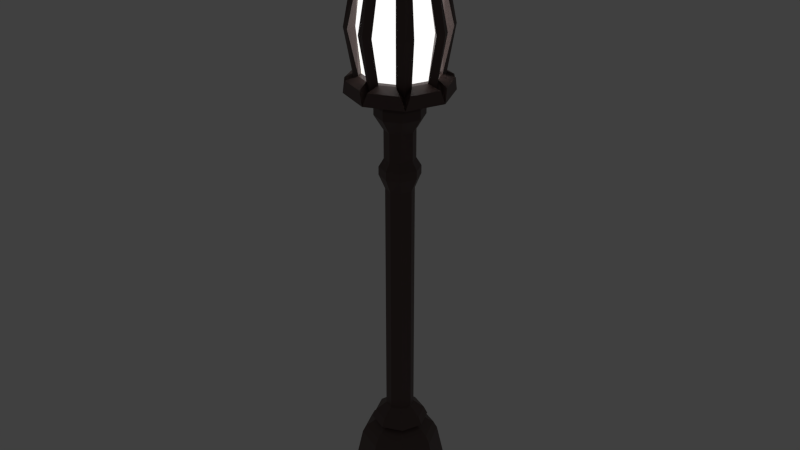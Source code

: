 # Source: lamp-post.blend  (saved by Blender 2.82.7; exported with 4.5.12 LTS)
import bpy
from mathutils import Matrix  # noqa: F401  (used for matrix-valued properties, if any)

bpy.ops.wm.read_factory_settings(use_empty=True)
scene = bpy.context.scene
scene.name = 'Scene'

# ---- collections
col_collection = bpy.data.collections.new('Collection'); scene.collection.children.link(col_collection)

# ---- materials (node trees are filled in below, after node groups)
mat_lamp_base = bpy.data.materials.new('lamp-base')
mat_lamp_base.alpha_threshold = 0.0
mat_lamp_base.use_transparent_shadow = False
mat_lamp_base.diffuse_color = (0.08353, 0.04949, 0.04415, 1.0)
mat_lamp_base.roughness = 0.5
mat_lamp_base.specular_intensity = 0.07447
mat_lamp_base.line_color = (0.0, 0.0, 0.0, 1.0)
mat_lamp_glass = bpy.data.materials.new('lamp-glass')
mat_lamp_glass.alpha_threshold = 0.0
mat_lamp_glass.use_transparent_shadow = False
mat_lamp_glass.diffuse_color = (0.8, 0.797, 0.6134, 1.0)
mat_lamp_glass.roughness = 0.5
mat_lamp_glass.specular_intensity = 0.5745
mat_lamp_glass.line_color = (0.0, 0.0, 0.0, 1.0)

# ---- material node trees
mat_lamp_base.use_nodes = True; mat_lamp_base.node_tree.nodes.clear()
_N = mat_lamp_base.node_tree.nodes; _L = mat_lamp_base.node_tree.links
n0 = _N.new('ShaderNodeOutputMaterial'); n0.name = 'Material Output'; n0.location = (300, 300)
n1 = _N.new('ShaderNodeBsdfPrincipled'); n1.name = 'Principled BSDF'; n1.location = (10, 300)
n1.distribution = 'GGX'
n1.subsurface_method = 'BURLEY'
n1.inputs[0].default_value = (0.08353, 0.04949, 0.04415, 1.0)
n1.inputs[3].default_value = 1.45
n1.inputs[27].default_value = (0.0, 0.0, 0.0, 1.0)
n1.inputs[28].default_value = 1.0
_L.new(n1.outputs[0], n0.inputs[0])
n0.is_active_output = True
mat_lamp_glass.use_nodes = True; mat_lamp_glass.node_tree.nodes.clear()
_N = mat_lamp_glass.node_tree.nodes; _L = mat_lamp_glass.node_tree.links
n0 = _N.new('ShaderNodeOutputMaterial'); n0.name = 'Material Output'; n0.location = (471, 287)
n1 = _N.new('ShaderNodeAddShader'); n1.name = 'Add Shader'; n1.location = (206, 339)
n2 = _N.new('ShaderNodeBsdfPrincipled'); n2.name = 'Principled BSDF'; n2.location = (-409, 526)
n2.distribution = 'GGX'
n2.subsurface_method = 'BURLEY'
n2.inputs[0].default_value = (0.8, 0.797, 0.6134, 1.0)
n2.inputs[3].default_value = 1.45
n2.inputs[27].default_value = (0.0, 0.0, 0.0, 1.0)
n2.inputs[28].default_value = 1.0
n3 = _N.new('ShaderNodeEmission'); n3.name = 'Emission'; n3.location = (-39, 181)
_L.new(n2.outputs[0], n1.inputs[0])
_L.new(n3.outputs[0], n1.inputs[1])
_L.new(n1.outputs[0], n0.inputs[0])
n0.is_active_output = True

# ---- world
world_world = bpy.data.worlds.new('World'); scene.world = world_world
world_world.color = (0.05088, 0.05088, 0.05088)
world_world.use_sun_shadow = False
world_world.sun_shadow_jitter_overblur = 0.0
world_world.cycles.sampling_method = 'NONE'
world_world.cycles.sample_map_resolution = 256

# ---- lights
light_light = bpy.data.lights.new('light', 'POINT')
light_light.transmission_factor = 0.0
light_light.use_custom_distance = True
light_light.cutoff_distance = 12.0
light_light.energy = 100.0
light_light.shadow_buffer_clip_start = 1.001
light_light.shadow_soft_size = 18.0
light_light.shadow_maximum_resolution = 0.006
light_light.use_absolute_resolution = True
light_light.cycles.use_multiple_importance_sampling = False

# ---- meshes
me_lamp_post = bpy.data.meshes.new('lamp-post')
me_lamp_post.from_pydata([(-5.137e-10, 0.2788, 2.926), (-5.137e-10, 0.2788, 3.66), (0.1971, 0.1971, 2.926), (0.1971, 0.1971, 3.66), (0.2788, -1.269e-08, 2.926), (0.2788, -1.269e-08, 3.66), (0.1971, -0.1971, 2.926), (0.1971, -0.1971, 3.66), (-2.571e-08, -0.2788, 2.926), (-2.571e-08, -0.2788, 3.66), (-0.1971, -0.1971, 2.926), (-0.1971, -0.1971, 3.66), (-0.2788, 4.794e-09, 2.926), (-0.2788, 4.794e-09, 3.66), (-0.1971, 0.1971, 2.926), (-0.1971, 0.1971, 3.66), (0.04815, 0.2589, 3.0), (0.04815, 0.2589, 3.586), (0.149, 0.2171, 3.586), (0.149, 0.2171, 3.0), (0.2171, 0.149, 3.0), (0.2171, 0.149, 3.586), (0.2589, 0.04815, 3.586), (0.2589, 0.04815, 3.0), (0.2589, -0.04815, 3.0), (0.2589, -0.04815, 3.586), (0.2171, -0.149, 3.586), (0.2171, -0.149, 3.0), (0.149, -0.2171, 3.0), (0.149, -0.2171, 3.586), (0.04815, -0.2589, 3.586), (0.04815, -0.2589, 3.0), (-0.04815, -0.2589, 3.0), (-0.04815, -0.2589, 3.586), (-0.149, -0.2171, 3.586), (-0.149, -0.2171, 3.0), (-0.2171, -0.149, 3.0), (-0.2171, -0.149, 3.586), (-0.2589, -0.04815, 3.586), (-0.2589, -0.04815, 3.0), (-0.2589, 0.04815, 3.0), (-0.2589, 0.04815, 3.586), (-0.2171, 0.149, 3.586), (-0.2171, 0.149, 3.0), (-0.149, 0.2171, 3.0), (-0.149, 0.2171, 3.586), (-0.04815, 0.2589, 3.586), (-0.04815, 0.2589, 3.0), (-0.0009272, 0.2373, 3.586), (-0.0009272, 0.2373, 3.0), (0.1685, 0.1672, 3.586), (0.1685, 0.1672, 3.0), (0.1672, 0.1685, 3.586), (0.1672, 0.1685, 3.0), (0.2373, -0.0009272, 3.586), (0.2373, -0.0009272, 3.0), (0.2373, 0.0009272, 3.586), (0.2373, 0.0009272, 3.0), (0.1672, -0.1685, 3.586), (0.1672, -0.1685, 3.0), (0.1685, -0.1672, 3.586), (0.1685, -0.1672, 3.0), (-0.0009272, -0.2373, 3.586), (-0.0009272, -0.2373, 3.0), (0.0009272, -0.2373, 3.586), (0.0009272, -0.2373, 3.0), (-0.1685, -0.1672, 3.586), (-0.1685, -0.1672, 3.0), (-0.1672, -0.1685, 3.586), (-0.1672, -0.1685, 3.0), (-0.2373, 0.0009272, 3.586), (-0.2373, 0.0009272, 3.0), (-0.2373, -0.0009272, 3.586), (-0.2373, -0.0009272, 3.0), (-0.1672, 0.1685, 3.586), (-0.1672, 0.1685, 3.0), (-0.1685, 0.1672, 3.586), (-0.1685, 0.1672, 3.0), (0.0009272, 0.2373, 3.586), (0.0009272, 0.2373, 3.0), (0.08908, 0.08908, 3.772), (-2.926e-09, 0.126, 3.772), (0.126, -5.348e-09, 3.772), (0.08908, -0.08908, 3.772), (-1.394e-08, -0.126, 3.772), (-0.08908, -0.08908, 3.772), (-0.126, 1.661e-09, 3.772), (-0.08908, 0.08908, 3.772), (-7.946e-09, 0.1387, 2.86), (0.09806, 0.09806, 2.86), (0.1387, -4.122e-09, 2.86), (0.09806, -0.09806, 2.86), (-2.007e-08, -0.1387, 2.86), (-0.09806, -0.09806, 2.86), (-0.1387, 3.593e-09, 2.86), (-0.09806, 0.09806, 2.86), (7.004e-10, 0.1679, 2.789), (0.1187, 0.1187, 2.789), (0.1679, -7.212e-09, 2.789), (0.1187, -0.1187, 2.789), (-1.398e-08, -0.1679, 2.789), (-0.1187, -0.1187, 2.789), (-0.1679, 2.13e-09, 2.789), (-0.1187, 0.1187, 2.789), (2.693e-09, 0.1679, 2.726), (0.1187, 0.1187, 2.726), (0.1679, -7.212e-09, 2.726), (0.1187, -0.1187, 2.726), (-1.199e-08, -0.1679, 2.726), (-0.1187, -0.1187, 2.726), (-0.1679, 2.13e-09, 2.726), (-0.1187, 0.1187, 2.726), (3.587e-09, 0.1052, 2.623), (0.07438, 0.07438, 2.623), (0.1052, -1.973e-09, 2.623), (0.07438, -0.07438, 2.623), (-5.609e-09, -0.1052, 2.623), (-0.07438, -0.07438, 2.623), (-0.1052, 3.88e-09, 2.623), (-0.07438, 0.07438, 2.623), (2.527e-07, 0.1052, 2.427), (0.07438, 0.07438, 2.427), (0.1052, -1.973e-09, 2.427), (0.07438, -0.07438, 2.427), (2.435e-07, -0.1052, 2.427), (-0.07438, -0.07438, 2.427), (-0.1052, 3.88e-09, 2.427), (-0.07438, 0.07438, 2.427), (2.546e-07, 0.1392, 2.37), (0.09841, 0.09841, 2.37), (0.1392, -3.814e-09, 2.37), (0.09841, -0.09841, 2.37), (2.424e-07, -0.1392, 2.37), (-0.09841, -0.09841, 2.37), (-0.1392, 3.929e-09, 2.37), (-0.09841, 0.09841, 2.37), (2.546e-07, 0.1392, 2.314), (0.09841, 0.09841, 2.314), (0.1392, -3.814e-09, 2.314), (0.09841, -0.09841, 2.314), (2.424e-07, -0.1392, 2.314), (-0.09841, -0.09841, 2.314), (-0.1392, 3.929e-09, 2.314), (-0.09841, 0.09841, 2.314), (2.673e-07, 0.09718, 2.214), (0.06872, 0.06872, 2.214), (0.09718, -1.258e-09, 2.214), (0.06872, -0.06872, 2.214), (2.588e-07, -0.09718, 2.214), (-0.06872, -0.06872, 2.214), (-0.09718, 4.149e-09, 2.214), (-0.06872, 0.06872, 2.214), (4.768e-07, 0.09718, 0.5232), (0.06872, 0.06872, 0.5232), (0.09718, -1.258e-09, 0.5232), (0.06872, -0.06872, 0.5232), (4.683e-07, -0.09718, 0.5232), (-0.06872, -0.06872, 0.5232), (-0.09718, 4.149e-09, 0.5232), (-0.06872, 0.06872, 0.5232), (0.08908, 0.08908, 3.804), (-2.788e-10, 0.126, 3.804), (0.126, -5.348e-09, 3.804), (0.08908, -0.08908, 3.804), (-1.129e-08, -0.126, 3.804), (-0.08908, -0.08908, 3.804), (-0.126, 1.661e-09, 3.804), (-0.08908, 0.08908, 3.804), (0.1132, 0.1132, 3.835), (-1.116e-09, 0.16, 3.835), (0.16, -7.116e-09, 3.835), (0.1132, -0.1132, 3.835), (-1.511e-08, -0.16, 3.835), (-0.1132, -0.1132, 3.835), (-0.16, 1.788e-09, 3.835), (-0.1132, 0.1132, 3.835), (0.1164, 0.1164, 3.91), (-7.739e-10, 0.1646, 3.91), (0.1646, -7.374e-09, 3.91), (0.1164, -0.1164, 3.91), (-1.516e-08, -0.1646, 3.91), (-0.1164, -0.1164, 3.91), (-0.1646, 1.784e-09, 3.91), (-0.1164, 0.1164, 3.91), (0.07816, 0.07816, 3.977), (2.666e-09, 0.1105, 3.977), (0.1105, -4.337e-09, 3.977), (0.07816, -0.07816, 3.977), (-6.997e-09, -0.1105, 3.977), (-0.07816, -0.07816, 3.977), (-0.1105, 1.813e-09, 3.977), (-0.07816, 0.07816, 3.977), (0.01885, 0.01885, 4.144), (-1.072e-08, 0.02666, 4.144), (0.02666, -1.437e-09, 4.144), (0.01885, -0.01885, 4.144), (-1.305e-08, -0.02666, 4.144), (-0.01885, -0.01885, 4.144), (-0.02666, 4.582e-11, 4.144), (-0.01885, 0.01885, 4.144), (-0.1912, 0.1909, 3.299), (-0.0002103, -0.2702, 3.302), (0.267, 0.1904, 3.305), (0.2702, 0.0002103, 3.305), (-0.1904, -0.267, 3.299), (0.1904, -0.267, 3.304), (-2.967e-08, -0.3459, 3.302), (-0.2702, -0.0002103, 3.299), (-0.267, 0.1904, 3.299), (1.387e-09, 0.3459, 3.302), (0.1909, -0.1912, 3.304), (-0.267, -0.1904, 3.299), (0.1909, 0.1912, 3.304), (-0.3459, 4.817e-09, 3.298), (-0.1909, 0.1912, 3.3), (-0.1904, 0.267, 3.299), (0.3459, -1.64e-08, 3.306), (-0.1909, -0.1912, 3.3), (0.2446, 0.2446, 3.305), (0.3234, 0.0542, 3.306), (0.2702, -0.0002103, 3.305), (0.0542, 0.3234, 3.302), (0.0542, -0.3234, 3.302), (-0.2702, 0.0002103, 3.299), (0.2446, -0.2446, 3.305), (0.3234, -0.0542, 3.306), (0.0002103, -0.2702, 3.302), (-0.3234, -0.0542, 3.298), (0.1912, 0.1909, 3.304), (-0.0542, -0.3234, 3.301), (-0.0002103, 0.2702, 3.302), (-0.2446, -0.2446, 3.299), (-0.1912, -0.1909, 3.299), (-0.3234, 0.0542, 3.298), (0.1912, -0.1909, 3.304), (0.1904, 0.267, 3.304), (-0.0542, 0.3234, 3.301), (-0.2446, 0.2446, 3.299), (0.0002103, 0.2702, 3.302), (0.267, -0.1904, 3.305), (4.793e-07, 0.173, 0.4605), (0.1223, 0.1223, 0.4605), (0.173, -6.29e-09, 0.4605), (0.1223, -0.1223, 0.4605), (4.642e-07, -0.173, 0.4605), (-0.1223, -0.1223, 0.4605), (-0.173, 3.336e-09, 0.4605), (-0.1223, 0.1223, 0.4605), (4.983e-07, 0.1981, 0.4068), (0.1401, 0.1401, 0.4068), (0.1981, -7.744e-09, 0.4068), (0.1401, -0.1401, 0.4068), (4.81e-07, -0.1981, 0.4068), (-0.1401, -0.1401, 0.4068), (-0.1981, 3.28e-09, 0.4068), (-0.1401, 0.1401, 0.4068), (4.919e-07, 0.1647, 0.38), (0.1164, 0.1164, 0.38), (0.1647, -6.122e-09, 0.38), (0.1164, -0.1164, 0.38), (4.775e-07, -0.1647, 0.38), (-0.1164, -0.1164, 0.38), (-0.1647, 3.04e-09, 0.38), (-0.1164, 0.1164, 0.38), (4.919e-07, 0.2429, 0.3263), (0.1717, 0.1717, 0.3263), (0.2429, -9.47e-09, 0.3263), (0.1717, -0.1717, 0.3263), (4.707e-07, -0.2429, 0.3263), (-0.1717, -0.1717, 0.3263), (-0.2429, 4.042e-09, 0.3263), (-0.1717, 0.1717, 0.3263), (5.013e-07, 0.2709, 0.2726), (0.1916, 0.1916, 0.2726), (0.2709, -1.056e-08, 0.2726), (0.1916, -0.1916, 0.2726), (4.777e-07, -0.2709, 0.2726), (-0.1916, -0.1916, 0.2726), (-0.2709, 4.509e-09, 0.2726), (-0.1916, 0.1916, 0.2726), (5.782e-07, 0.3287, 0.004098), (0.2324, 0.2324, 0.004098), (0.3287, -1.282e-08, 0.004098), (0.2324, -0.2324, 0.004098), (5.495e-07, -0.3287, 0.004098), (-0.2324, -0.2324, 0.004098), (-0.3287, 5.47e-09, 0.004098), (-0.2324, 0.2324, 0.004098), (6.009e-07, 0.3287, -0.2597), (0.2324, 0.2324, -0.2597), (0.3287, -1.282e-08, -0.2597), (0.2324, -0.2324, -0.2597), (5.722e-07, -0.3287, -0.2597), (-0.2324, -0.2324, -0.2597), (-0.3287, 5.47e-09, -0.2597), (-0.2324, 0.2324, -0.2597), (4.334e-09, 0.3566, 2.878), (0.2522, 0.2522, 2.878), (0.3566, -1.588e-08, 2.878), (0.2522, -0.2522, 2.878), (-2.684e-08, -0.3566, 2.878), (-0.2522, -0.2522, 2.878), (-0.3566, 3.964e-09, 2.878), (-0.2522, 0.2522, 2.878), (0.03214, 0.3433, 2.969), (0.22, 0.2655, 2.969), (0.2655, 0.22, 2.969), (0.3433, 0.03214, 2.969), (0.3433, -0.03214, 2.969), (0.2655, -0.22, 2.969), (0.22, -0.2655, 2.969), (0.03214, -0.3433, 2.969), (-0.03214, -0.3433, 2.969), (-0.22, -0.2655, 2.969), (-0.2655, -0.22, 2.969), (-0.3433, -0.03214, 2.969), (-0.3433, 0.03214, 2.969), (-0.2655, 0.22, 2.969), (-0.22, 0.2655, 2.969), (-0.03214, 0.3433, 2.969), (0.2473, 0.2473, 3.698), (4.015e-09, 0.3497, 3.698), (0.3497, -1.554e-08, 3.698), (0.2473, -0.2473, 3.698), (-2.655e-08, -0.3497, 3.698), (-0.2473, -0.2473, 3.698), (-0.3497, 3.911e-09, 3.698), (-0.2473, 0.2473, 3.698), (0.2157, 0.2603, 3.609), (0.03151, 0.3366, 3.609), (0.3366, 0.03151, 3.609), (0.2603, 0.2157, 3.609), (0.2603, -0.2157, 3.609), (0.3366, -0.03151, 3.609), (0.03151, -0.3366, 3.609), (0.2157, -0.2603, 3.609), (-0.2157, -0.2603, 3.609), (-0.03151, -0.3366, 3.609), (-0.3366, -0.03151, 3.609), (-0.2603, -0.2157, 3.609), (-0.2603, 0.2157, 3.609), (-0.3366, 0.03151, 3.609), (-0.03151, 0.3366, 3.609), (-0.2157, 0.2603, 3.609)], [], [(77, 214, 230, 79), (73, 223, 200, 75), (69, 232, 207, 71), (65, 201, 217, 67), (61, 210, 226, 63), (57, 220, 234, 59), (7, 5, 82, 83), (53, 228, 203, 55), (49, 238, 212, 51), (6, 8, 92, 91), (36, 211, 232, 69), (1, 17, 221, 209), (46, 45, 343, 342), (2, 19, 235, 218), (0, 16, 304, 296), (30, 222, 226, 62), (3, 21, 202, 218), (9, 30, 334, 324), (4, 23, 219, 216), (10, 36, 314, 301), (29, 30, 62, 60), (5, 25, 225, 216), (29, 7, 323, 335), (6, 27, 239, 224), (31, 8, 300, 311), (23, 20, 53, 55), (7, 29, 205, 224), (18, 17, 329, 328), (8, 31, 222, 206), (16, 19, 305, 304), (43, 40, 73, 75), (9, 33, 229, 206), (38, 37, 339, 338), (10, 35, 204, 231), (2, 0, 296, 297), (28, 205, 210, 61), (11, 37, 211, 231), (5, 22, 330, 322), (12, 39, 227, 213), (36, 39, 315, 314), (22, 219, 203, 54), (13, 41, 233, 213), (7, 9, 324, 323), (14, 43, 208, 237), (10, 8, 300, 301), (42, 208, 200, 74), (15, 45, 215, 237), (15, 42, 340, 327), (0, 47, 236, 209), (6, 28, 310, 299), (16, 221, 238, 49), (31, 28, 61, 63), (37, 38, 70, 68), (17, 18, 50, 48), (38, 227, 207, 70), (18, 235, 212, 50), (44, 215, 214, 77), (24, 225, 220, 57), (39, 36, 69, 71), (19, 16, 49, 51), (45, 46, 78, 76), (25, 26, 58, 56), (46, 236, 230, 78), (26, 239, 234, 58), (32, 229, 201, 65), (47, 44, 77, 79), (27, 24, 57, 59), (33, 34, 66, 64), (34, 204, 217, 66), (40, 233, 223, 73), (20, 202, 228, 53), (35, 32, 65, 67), (41, 42, 74, 72), (21, 22, 54, 52), (80, 81, 161, 160), (13, 11, 85, 86), (9, 7, 83, 84), (15, 13, 86, 87), (5, 3, 80, 82), (11, 9, 84, 85), (1, 15, 87, 81), (3, 1, 81, 80), (95, 88, 96, 103), (12, 14, 95, 94), (2, 4, 90, 89), (8, 10, 93, 92), (14, 0, 88, 95), (0, 2, 89, 88), (4, 6, 91, 90), (10, 12, 94, 93), (98, 99, 107, 106), (93, 94, 102, 101), (91, 92, 100, 99), (89, 90, 98, 97), (94, 95, 103, 102), (92, 93, 101, 100), (90, 91, 99, 98), (88, 89, 97, 96), (110, 111, 119, 118), (96, 97, 105, 104), (103, 96, 104, 111), (101, 102, 110, 109), (99, 100, 108, 107), (97, 98, 106, 105), (102, 103, 111, 110), (100, 101, 109, 108), (115, 116, 124, 123), (108, 109, 117, 116), (106, 107, 115, 114), (104, 105, 113, 112), (111, 104, 112, 119), (109, 110, 118, 117), (107, 108, 116, 115), (105, 106, 114, 113), (127, 120, 128, 135), (113, 114, 122, 121), (118, 119, 127, 126), (116, 117, 125, 124), (114, 115, 123, 122), (112, 113, 121, 120), (119, 112, 120, 127), (117, 118, 126, 125), (132, 133, 141, 140), (125, 126, 134, 133), (123, 124, 132, 131), (121, 122, 130, 129), (126, 127, 135, 134), (124, 125, 133, 132), (122, 123, 131, 130), (120, 121, 129, 128), (142, 143, 151, 150), (130, 131, 139, 138), (128, 129, 137, 136), (135, 128, 136, 143), (133, 134, 142, 141), (131, 132, 140, 139), (129, 130, 138, 137), (134, 135, 143, 142), (148, 149, 157, 156), (140, 141, 149, 148), (138, 139, 147, 146), (136, 137, 145, 144), (143, 136, 144, 151), (141, 142, 150, 149), (139, 140, 148, 147), (137, 138, 146, 145), (158, 159, 247, 246), (146, 147, 155, 154), (144, 145, 153, 152), (151, 144, 152, 159), (149, 150, 158, 157), (147, 148, 156, 155), (145, 146, 154, 153), (150, 151, 159, 158), (166, 165, 173, 174), (81, 87, 167, 161), (86, 85, 165, 166), (84, 83, 163, 164), (82, 80, 160, 162), (87, 86, 166, 167), (85, 84, 164, 165), (83, 82, 162, 163), (168, 169, 177, 176), (164, 163, 171, 172), (162, 160, 168, 170), (167, 166, 174, 175), (165, 164, 172, 173), (163, 162, 170, 171), (160, 161, 169, 168), (161, 167, 175, 169), (183, 182, 190, 191), (169, 175, 183, 177), (174, 173, 181, 182), (172, 171, 179, 180), (170, 168, 176, 178), (175, 174, 182, 183), (173, 172, 180, 181), (171, 170, 178, 179), (186, 184, 192, 194), (181, 180, 188, 189), (179, 178, 186, 187), (176, 177, 185, 184), (177, 183, 191, 185), (182, 181, 189, 190), (180, 179, 187, 188), (178, 176, 184, 186), (198, 196, 194), (191, 190, 198, 199), (189, 188, 196, 197), (187, 186, 194, 195), (184, 185, 193, 192), (185, 191, 199, 193), (190, 189, 197, 198), (188, 187, 195, 196), (214, 215, 45, 76), (230, 236, 47, 79), (217, 204, 35, 67), (203, 228, 52, 54), (218, 235, 18, 3), (200, 223, 72, 74), (206, 229, 32, 8), (237, 208, 42, 15), (212, 235, 19, 51), (230, 214, 76, 78), (216, 219, 22, 5), (231, 211, 36, 10), (209, 236, 46, 1), (207, 227, 39, 71), (234, 220, 56, 58), (209, 221, 16, 0), (224, 239, 26, 7), (210, 205, 29, 60), (213, 233, 40, 12), (226, 210, 60, 62), (232, 211, 37, 68), (218, 202, 20, 2), (206, 222, 30, 9), (203, 219, 23, 55), (237, 215, 44, 14), (201, 229, 33, 64), (228, 202, 21, 52), (226, 222, 31, 63), (216, 225, 24, 4), (231, 204, 34, 11), (200, 208, 43, 75), (220, 225, 25, 56), (217, 201, 64, 66), (223, 233, 41, 72), (212, 238, 48, 50), (234, 239, 27, 59), (207, 232, 68, 70), (224, 205, 28, 6), (213, 227, 38, 13), (238, 221, 17, 48), (246, 247, 255, 254), (156, 157, 245, 244), (154, 155, 243, 242), (152, 153, 241, 240), (159, 152, 240, 247), (157, 158, 246, 245), (155, 156, 244, 243), (153, 154, 242, 241), (253, 254, 262, 261), (244, 245, 253, 252), (242, 243, 251, 250), (240, 241, 249, 248), (247, 240, 248, 255), (245, 246, 254, 253), (243, 244, 252, 251), (241, 242, 250, 249), (256, 257, 265, 264), (251, 252, 260, 259), (249, 250, 258, 257), (254, 255, 263, 262), (252, 253, 261, 260), (250, 251, 259, 258), (248, 249, 257, 256), (255, 248, 256, 263), (270, 271, 279, 278), (263, 256, 264, 271), (261, 262, 270, 269), (259, 260, 268, 267), (257, 258, 266, 265), (262, 263, 271, 270), (260, 261, 269, 268), (258, 259, 267, 266), (273, 274, 282, 281), (268, 269, 277, 276), (266, 267, 275, 274), (264, 265, 273, 272), (271, 264, 272, 279), (269, 270, 278, 277), (267, 268, 276, 275), (265, 266, 274, 273), (287, 280, 288, 295), (278, 279, 287, 286), (276, 277, 285, 284), (274, 275, 283, 282), (272, 273, 281, 280), (279, 272, 280, 287), (277, 278, 286, 285), (275, 276, 284, 283), (291, 293, 295), (285, 286, 294, 293), (283, 284, 292, 291), (281, 282, 290, 289), (286, 287, 295, 294), (284, 285, 293, 292), (282, 283, 291, 290), (280, 281, 289, 288), (296, 304, 305, 297), (297, 306, 307, 298), (298, 308, 309, 299), (299, 310, 311, 300), (300, 312, 313, 301), (301, 314, 315, 302), (302, 316, 317, 303), (303, 318, 319, 296), (44, 47, 319, 318), (12, 10, 301, 302), (24, 27, 309, 308), (39, 12, 302, 315), (4, 2, 297, 298), (19, 2, 297, 305), (14, 44, 318, 303), (4, 24, 308, 298), (32, 35, 313, 312), (14, 12, 302, 303), (47, 0, 296, 319), (27, 6, 299, 309), (6, 4, 298, 299), (8, 32, 312, 300), (40, 43, 317, 316), (20, 23, 307, 306), (0, 14, 303, 296), (35, 10, 301, 313), (12, 40, 316, 302), (8, 6, 299, 300), (2, 20, 306, 297), (28, 31, 311, 310), (43, 14, 303, 317), (23, 4, 298, 307), (320, 328, 329, 321), (322, 330, 331, 320), (323, 332, 333, 322), (324, 334, 335, 323), (325, 336, 337, 324), (326, 338, 339, 325), (327, 340, 341, 326), (321, 342, 343, 327), (9, 11, 325, 324), (26, 25, 333, 332), (37, 11, 325, 339), (1, 3, 320, 321), (17, 1, 321, 329), (13, 38, 338, 326), (3, 18, 328, 320), (34, 33, 337, 336), (45, 15, 327, 343), (11, 13, 326, 325), (25, 5, 322, 333), (3, 5, 322, 320), (1, 46, 342, 321), (7, 26, 332, 323), (42, 41, 341, 340), (22, 21, 331, 330), (33, 9, 324, 337), (13, 15, 327, 326), (5, 7, 323, 322), (11, 34, 336, 325), (30, 29, 335, 334), (41, 13, 326, 341), (21, 3, 320, 331), (15, 1, 321, 327), (295, 288, 291), (288, 289, 291), (289, 290, 291), (291, 292, 293), (293, 294, 295), (194, 192, 193), (193, 199, 198), (198, 197, 196), (196, 195, 194), (194, 193, 198)])
me_lamp_post.polygons.foreach_set('material_index', [1, 1, 1, 1, 1, 1, 0, 1, 1, 0, 0, 0, 0, 0, 0, 0, 0, 0, 0, 0, 0, 0, 0, 0, 0, 0, 0, 0, 0, 0, 0, 0, 0, 0, 0, 0, 0, 0, 0, 0, 0, 0, 0, 0, 0, 0, 0, 0, 0, 0, 0, 0, 0, 0, 0, 0, 0, 0, 0, 0, 0, 0, 0, 0, 0, 0, 0, 0, 0, 0, 0, 0, 0, 0, 0, 0, 0, 0, 0, 0, 0, 0, 0, 0, 0, 0, 0, 0, 0, 0, 0, 0, 0, 0, 0, 0, 0, 0, 0, 0, 0, 0, 0, 0, 0, 0, 0, 0, 0, 0, 0, 0, 0, 0, 0, 0, 0, 0, 0, 0, 0, 0, 0, 0, 0, 0, 0, 0, 0, 0, 0, 0, 0, 0, 0, 0, 0, 0, 0, 0, 0, 0, 0, 0, 0, 0, 0, 0, 0, 0, 0, 0, 0, 0, 0, 0, 0, 0, 0, 0, 0, 0, 0, 0, 0, 0, 0, 0, 0, 0, 0, 0, 0, 0, 0, 0, 0, 0, 0, 0, 0, 0, 0, 0, 0, 0, 0, 0, 0, 0, 0, 0, 0, 0, 0, 0, 0, 1, 0, 1, 0, 0, 0, 1, 0, 0, 0, 0, 1, 0, 0, 0, 0, 1, 0, 0, 0, 0, 0, 0, 0, 0, 0, 0, 0, 0, 1, 0, 1, 0, 1, 0, 0, 0, 0, 0, 0, 0, 0, 0, 0, 0, 0, 0, 0, 0, 0, 0, 0, 0, 0, 0, 0, 0, 0, 0, 0, 0, 0, 0, 0, 0, 0, 0, 0, 0, 0, 0, 0, 0, 0, 0, 0, 0, 0, 0, 0, 0, 0, 0, 0, 0, 0, 0, 0, 0, 0, 0, 0, 0, 0, 0, 0, 0, 0, 0, 0, 0, 0, 0, 0, 0, 0, 0, 0, 0, 0, 0, 0, 0, 0, 0, 0, 0, 0, 0, 0, 0, 0, 0, 0, 0, 0, 0, 0, 0, 0, 0, 0, 0, 0, 0, 0, 0, 0, 0, 0, 0, 0, 0, 0, 0, 0, 0, 0, 0, 0, 0, 0, 0, 0, 0, 0, 0, 0, 0, 0, 0, 0, 0, 0, 0, 0, 0])
_uv = me_lamp_post.uv_layers.new(name='UVMap')
_uv.uv.foreach_set('vector', [0.125, 0.5, 0.125, 0.7253, 0.0, 0.7275, 0.0, 0.5, 0.25, 0.5, 0.25, 0.7243, 0.125, 0.7252, 0.125, 0.5, 0.375, 0.5, 0.375, 0.7252, 0.25, 0.7243, 0.25, 0.5, 0.5, 0.5, 0.5, 0.7275, 0.375, 0.7253, 0.375, 0.5, 0.625, 0.5, 0.625, 0.7298, 0.5, 0.7277, 0.5, 0.5, 0.75, 0.5, 0.75, 0.7309, 0.625, 0.73, 0.625, 0.5, 0.625, 1.0, 0.75, 1.0, 0.75, 1.0, 0.625, 1.0, 0.875, 0.5, 0.875, 0.73, 0.75, 0.7309, 0.75, 0.5, 1.0, 0.5, 1.0, 0.7277, 0.875, 0.7298, 0.875, 0.5, 0.625, 0.5, 0.5, 0.5, 0.5, 0.5, 0.625, 0.5, 0.375, 0.5, 0.375, 0.7246, 0.375, 0.7252, 0.375, 0.5, 1.0, 1.0, 1.0, 1.0, 1.0, 0.7279, 1.0, 0.7333, 0.0, 1.0, 0.125, 1.0, 0.125, 1.0, 0.0, 1.0, 0.875, 0.5, 0.875, 0.5, 0.875, 0.7301, 0.875, 0.7354, 1.0, 0.5, 1.0, 0.5, 1.0, 0.5, 1.0, 0.5, 0.5, 1.0, 0.5, 0.7279, 0.5, 0.7277, 0.5, 1.0, 0.875, 1.0, 0.875, 1.0, 0.875, 0.7306, 0.875, 0.7354, 0.5, 1.0, 0.5, 1.0, 0.5, 1.0, 0.5, 1.0, 0.75, 0.5, 0.75, 0.5, 0.75, 0.7315, 0.75, 0.7363, 0.375, 0.5, 0.375, 0.5, 0.375, 0.5, 0.375, 0.5, 0.625, 1.0, 0.5, 1.0, 0.5, 1.0, 0.625, 1.0, 0.75, 1.0, 0.75, 1.0, 0.75, 0.7315, 0.75, 0.7363, 0.625, 1.0, 0.625, 1.0, 0.625, 1.0, 0.625, 1.0, 0.625, 0.5, 0.625, 0.5, 0.625, 0.7306, 0.625, 0.7354, 0.5, 0.5, 0.5, 0.5, 0.5, 0.5, 0.5, 0.5, 0.75, 0.5, 0.875, 0.5, 0.875, 0.5, 0.75, 0.5, 0.625, 1.0, 0.625, 1.0, 0.625, 0.7301, 0.625, 0.7354, 0.875, 1.0, 1.0, 1.0, 1.0, 1.0, 0.875, 1.0, 0.5, 0.5, 0.5, 0.5, 0.5, 0.7279, 0.5, 0.7333, 1.0, 0.5, 0.875, 0.5, 0.875, 0.5, 1.0, 0.5, 0.125, 0.5, 0.25, 0.5, 0.25, 0.5, 0.125, 0.5, 0.5, 1.0, 0.5, 1.0, 0.5, 0.7272, 0.5, 0.7333, 0.25, 1.0, 0.375, 1.0, 0.375, 1.0, 0.25, 1.0, 0.375, 0.5, 0.375, 0.5, 0.375, 0.7251, 0.375, 0.7312, 0.875, 0.5, 1.0, 0.5, 1.0, 0.5, 0.875, 0.5, 0.625, 0.5, 0.625, 0.7301, 0.625, 0.7298, 0.625, 0.5, 0.375, 1.0, 0.375, 1.0, 0.375, 0.7246, 0.375, 0.7312, 0.75, 1.0, 0.75, 1.0, 0.75, 1.0, 0.75, 1.0, 0.25, 0.5, 0.25, 0.5, 0.25, 0.7237, 0.25, 0.7303, 0.375, 0.5, 0.25, 0.5, 0.25, 0.5, 0.375, 0.5, 0.75, 1.0, 0.75, 0.7315, 0.75, 0.7309, 0.75, 1.0, 0.25, 1.0, 0.25, 1.0, 0.25, 0.7237, 0.25, 0.7303, 0.625, 1.0, 0.5, 1.0, 0.5, 1.0, 0.625, 1.0, 0.125, 0.5, 0.125, 0.5, 0.125, 0.7246, 0.125, 0.7312, 0.375, 0.5, 0.5, 0.5, 0.5, 0.5, 0.375, 0.5, 0.125, 1.0, 0.125, 0.7246, 0.125, 0.7252, 0.125, 1.0, 0.125, 1.0, 0.125, 1.0, 0.125, 0.7251, 0.125, 0.7312, 0.125, 1.0, 0.125, 1.0, 0.125, 1.0, 0.125, 1.0, 0.0, 0.5, 0.0, 0.5, 0.0, 0.7272, 0.0, 0.7333, 0.625, 0.5, 0.625, 0.5, 0.625, 0.5, 0.625, 0.5, 1.0, 0.5, 1.0, 0.7279, 1.0, 0.7277, 1.0, 0.5, 0.5, 0.5, 0.625, 0.5, 0.625, 0.5, 0.5, 0.5, 0.375, 1.0, 0.25, 1.0, 0.25, 1.0, 0.375, 1.0, 1.0, 1.0, 0.875, 1.0, 0.875, 1.0, 1.0, 1.0, 0.25, 1.0, 0.25, 0.7237, 0.25, 0.7243, 0.25, 1.0, 0.875, 1.0, 0.875, 0.7301, 0.875, 0.7298, 0.875, 1.0, 0.125, 0.5, 0.125, 0.7251, 0.125, 0.7253, 0.125, 0.5, 0.75, 0.5, 0.75, 0.7315, 0.75, 0.7309, 0.75, 0.5, 0.25, 0.5, 0.375, 0.5, 0.375, 0.5, 0.25, 0.5, 0.875, 0.5, 1.0, 0.5, 1.0, 0.5, 0.875, 0.5, 0.125, 1.0, 0.0, 1.0, 0.0, 1.0, 0.125, 1.0, 0.75, 1.0, 0.625, 1.0, 0.625, 1.0, 0.75, 1.0, 0.0, 1.0, 0.0, 0.7272, 0.0, 0.7275, 0.0, 1.0, 0.625, 1.0, 0.625, 0.7306, 0.625, 0.73, 0.625, 1.0, 0.5, 0.5, 0.5, 0.7272, 0.5, 0.7275, 0.5, 0.5, 0.0, 0.5, 0.125, 0.5, 0.125, 0.5, 0.0, 0.5, 0.625, 0.5, 0.75, 0.5, 0.75, 0.5, 0.625, 0.5, 0.5, 1.0, 0.375, 1.0, 0.375, 1.0, 0.5, 1.0, 0.375, 1.0, 0.375, 0.7251, 0.375, 0.7253, 0.375, 1.0, 0.25, 0.5, 0.25, 0.7237, 0.25, 0.7243, 0.25, 0.5, 0.875, 0.5, 0.875, 0.7306, 0.875, 0.73, 0.875, 0.5, 0.375, 0.5, 0.5, 0.5, 0.5, 0.5, 0.375, 0.5, 0.25, 1.0, 0.125, 1.0, 0.125, 1.0, 0.25, 1.0, 0.875, 1.0, 0.75, 1.0, 0.75, 1.0, 0.875, 1.0, 0.875, 1.0, 1.0, 1.0, 1.0, 1.0, 0.875, 1.0, 0.25, 1.0, 0.375, 1.0, 0.375, 1.0, 0.25, 1.0, 0.5, 1.0, 0.625, 1.0, 0.625, 1.0, 0.5, 1.0, 0.125, 1.0, 0.25, 1.0, 0.25, 1.0, 0.125, 1.0, 0.75, 1.0, 0.875, 1.0, 0.875, 1.0, 0.75, 1.0, 0.375, 1.0, 0.5, 1.0, 0.5, 1.0, 0.375, 1.0, 0.0, 1.0, 0.125, 1.0, 0.125, 1.0, 0.0, 1.0, 0.875, 1.0, 1.0, 1.0, 1.0, 1.0, 0.875, 1.0, 0.125, 0.5, 0.0, 0.5, 0.0, 0.5, 0.125, 0.5, 0.25, 0.5, 0.125, 0.5, 0.125, 0.5, 0.25, 0.5, 0.875, 0.5, 0.75, 0.5, 0.75, 0.5, 0.875, 0.5, 0.5, 0.5, 0.375, 0.5, 0.375, 0.5, 0.5, 0.5, 0.125, 0.5, 0.0, 0.5, 0.0, 0.5, 0.125, 0.5, 1.0, 0.5, 0.875, 0.5, 0.875, 0.5, 1.0, 0.5, 0.75, 0.5, 0.625, 0.5, 0.625, 0.5, 0.75, 0.5, 0.375, 0.5, 0.25, 0.5, 0.25, 0.5, 0.375, 0.5, 0.75, 0.5, 0.625, 0.5, 0.625, 0.5, 0.75, 0.5, 0.375, 0.5, 0.25, 0.5, 0.25, 0.5, 0.375, 0.5, 0.625, 0.5, 0.5, 0.5, 0.5, 0.5, 0.625, 0.5, 0.875, 0.5, 0.75, 0.5, 0.75, 0.5, 0.875, 0.5, 0.25, 0.5, 0.125, 0.5, 0.125, 0.5, 0.25, 0.5, 0.5, 0.5, 0.375, 0.5, 0.375, 0.5, 0.5, 0.5, 0.75, 0.5, 0.625, 0.5, 0.625, 0.5, 0.75, 0.5, 1.0, 0.5, 0.875, 0.5, 0.875, 0.5, 1.0, 0.5, 0.25, 0.5, 0.125, 0.5, 0.125, 0.5, 0.25, 0.5, 1.0, 0.5, 0.875, 0.5, 0.875, 0.5, 1.0, 0.5, 0.125, 0.5, 0.0, 0.5, 0.0, 0.5, 0.125, 0.5, 0.375, 0.5, 0.25, 0.5, 0.25, 0.5, 0.375, 0.5, 0.625, 0.5, 0.5, 0.5, 0.5, 0.5, 0.625, 0.5, 0.875, 0.5, 0.75, 0.5, 0.75, 0.5, 0.875, 0.5, 0.25, 0.5, 0.125, 0.5, 0.125, 0.5, 0.25, 0.5, 0.5, 0.5, 0.375, 0.5, 0.375, 0.5, 0.5, 0.5, 0.625, 0.5, 0.5, 0.5, 0.5, 0.5, 0.625, 0.5, 0.5, 0.5, 0.375, 0.5, 0.375, 0.5, 0.5, 0.5, 0.75, 0.5, 0.625, 0.5, 0.625, 0.5, 0.75, 0.5, 1.0, 0.5, 0.875, 0.5, 0.875, 0.5, 1.0, 0.5, 0.125, 0.5, 0.0, 0.5, 0.0, 0.5, 0.125, 0.5, 0.375, 0.5, 0.25, 0.5, 0.25, 0.5, 0.375, 0.5, 0.625, 0.5, 0.5, 0.5, 0.5, 0.5, 0.625, 0.5, 0.875, 0.5, 0.75, 0.5, 0.75, 0.5, 0.875, 0.5, 0.125, 0.5, 0.0, 0.5, 0.0, 0.5, 0.125, 0.5, 0.875, 0.5, 0.75, 0.5, 0.75, 0.5, 0.875, 0.5, 0.25, 0.5, 0.125, 0.5, 0.125, 0.5, 0.25, 0.5, 0.5, 0.5, 0.375, 0.5, 0.375, 0.5, 0.5, 0.5, 0.75, 0.5, 0.625, 0.5, 0.625, 0.5, 0.75, 0.5, 1.0, 0.5, 0.875, 0.5, 0.875, 0.5, 1.0, 0.5, 0.125, 0.5, 0.0, 0.5, 0.0, 0.5, 0.125, 0.5, 0.375, 0.5, 0.25, 0.5, 0.25, 0.5, 0.375, 0.5, 0.5, 0.5, 0.375, 0.5, 0.375, 0.5, 0.5, 0.5, 0.375, 0.5, 0.25, 0.5, 0.25, 0.5, 0.375, 0.5, 0.625, 0.5, 0.5, 0.5, 0.5, 0.5, 0.625, 0.5, 0.875, 0.5, 0.75, 0.5, 0.75, 0.5, 0.875, 0.5, 0.25, 0.5, 0.125, 0.5, 0.125, 0.5, 0.25, 0.5, 0.5, 0.5, 0.375, 0.5, 0.375, 0.5, 0.5, 0.5, 0.75, 0.5, 0.625, 0.5, 0.625, 0.5, 0.75, 0.5, 1.0, 0.5, 0.875, 0.5, 0.875, 0.5, 1.0, 0.5, 0.25, 0.5, 0.125, 0.5, 0.125, 0.5, 0.25, 0.5, 0.75, 0.5, 0.625, 0.5, 0.625, 0.5, 0.75, 0.5, 1.0, 0.5, 0.875, 0.5, 0.875, 0.5, 1.0, 0.5, 0.125, 0.5, 0.0, 0.5, 0.0, 0.5, 0.125, 0.5, 0.375, 0.5, 0.25, 0.5, 0.25, 0.5, 0.375, 0.5, 0.625, 0.5, 0.5, 0.5, 0.5, 0.5, 0.625, 0.5, 0.875, 0.5, 0.75, 0.5, 0.75, 0.5, 0.875, 0.5, 0.25, 0.5, 0.125, 0.5, 0.125, 0.5, 0.25, 0.5, 0.5, 0.5, 0.375, 0.5, 0.375, 0.5, 0.5, 0.5, 0.5, 0.5, 0.375, 0.5, 0.375, 0.5, 0.5, 0.5, 0.75, 0.5, 0.625, 0.5, 0.625, 0.5, 0.75, 0.5, 1.0, 0.5, 0.875, 0.5, 0.875, 0.5, 1.0, 0.5, 0.125, 0.5, 0.0, 0.5, 0.0, 0.5, 0.125, 0.5, 0.375, 0.5, 0.25, 0.5, 0.25, 0.5, 0.375, 0.5, 0.625, 0.5, 0.5, 0.5, 0.5, 0.5, 0.625, 0.5, 0.875, 0.5, 0.75, 0.5, 0.75, 0.5, 0.875, 0.5, 0.25, 0.5, 0.125, 0.5, 0.125, 0.5, 0.25, 0.5, 0.75, 0.5, 0.625, 0.5, 0.625, 0.5, 0.75, 0.5, 1.0, 0.5, 0.875, 0.5, 0.875, 0.5, 1.0, 0.5, 0.125, 0.5, 0.0, 0.5, 0.0, 0.5, 0.125, 0.5, 0.375, 0.5, 0.25, 0.5, 0.25, 0.5, 0.375, 0.5, 0.625, 0.5, 0.5, 0.5, 0.5, 0.5, 0.625, 0.5, 0.875, 0.5, 0.75, 0.5, 0.75, 0.5, 0.875, 0.5, 0.25, 0.5, 0.125, 0.5, 0.125, 0.5, 0.25, 0.5, 0.25, 1.0, 0.375, 1.0, 0.375, 1.0, 0.25, 1.0, 0.0, 1.0, 0.125, 1.0, 0.125, 1.0, 0.0, 1.0, 0.25, 1.0, 0.375, 1.0, 0.375, 1.0, 0.25, 1.0, 0.5, 1.0, 0.625, 1.0, 0.625, 1.0, 0.5, 1.0, 0.75, 1.0, 0.875, 1.0, 0.875, 1.0, 0.75, 1.0, 0.125, 1.0, 0.25, 1.0, 0.25, 1.0, 0.125, 1.0, 0.375, 1.0, 0.5, 1.0, 0.5, 1.0, 0.375, 1.0, 0.625, 1.0, 0.75, 1.0, 0.75, 1.0, 0.625, 1.0, 0.875, 1.0, 1.0, 1.0, 1.0, 1.0, 0.875, 1.0, 0.5, 1.0, 0.625, 1.0, 0.625, 1.0, 0.5, 1.0, 0.75, 1.0, 0.875, 1.0, 0.875, 1.0, 0.75, 1.0, 0.125, 1.0, 0.25, 1.0, 0.25, 1.0, 0.125, 1.0, 0.375, 1.0, 0.5, 1.0, 0.5, 1.0, 0.375, 1.0, 0.625, 1.0, 0.75, 1.0, 0.75, 1.0, 0.625, 1.0, 0.875, 1.0, 1.0, 1.0, 1.0, 1.0, 0.875, 1.0, 0.0, 1.0, 0.125, 1.0, 0.125, 1.0, 0.0, 1.0, 0.125, 1.0, 0.25, 1.0, 0.25, 1.0, 0.125, 1.0, 0.0, 1.0, 0.125, 1.0, 0.125, 1.0, 0.0, 1.0, 0.25, 1.0, 0.375, 1.0, 0.375, 1.0, 0.25, 1.0, 0.5, 1.0, 0.625, 1.0, 0.625, 1.0, 0.5, 1.0, 0.75, 1.0, 0.875, 1.0, 0.875, 1.0, 0.75, 1.0, 0.125, 1.0, 0.25, 1.0, 0.25, 1.0, 0.125, 1.0, 0.375, 1.0, 0.5, 1.0, 0.5, 1.0, 0.375, 1.0, 0.625, 1.0, 0.75, 1.0, 0.75, 1.0, 0.625, 1.0, 0.75, 1.0, 0.875, 1.0, 0.875, 1.0, 0.75, 1.0, 0.375, 1.0, 0.5, 1.0, 0.5, 1.0, 0.375, 1.0, 0.625, 1.0, 0.75, 1.0, 0.75, 1.0, 0.625, 1.0, 0.875, 1.0, 1.0, 1.0, 1.0, 1.0, 0.875, 1.0, 0.0, 1.0, 0.125, 1.0, 0.125, 1.0, 0.0, 1.0, 0.25, 1.0, 0.375, 1.0, 0.375, 1.0, 0.25, 1.0, 0.5, 1.0, 0.625, 1.0, 0.625, 1.0, 0.5, 1.0, 0.75, 1.0, 0.875, 1.0, 0.875, 1.0, 0.75, 1.0, 0.01, 0.25, 0.25, 0.01, 0.49, 0.25, 0.125, 1.0, 0.25, 1.0, 0.25, 1.0, 0.125, 1.0, 0.375, 1.0, 0.5, 1.0, 0.5, 1.0, 0.375, 1.0, 0.625, 1.0, 0.75, 1.0, 0.75, 1.0, 0.625, 1.0, 0.875, 1.0, 1.0, 1.0, 1.0, 1.0, 0.875, 1.0, 0.0, 1.0, 0.125, 1.0, 0.125, 1.0, 0.0, 1.0, 0.25, 1.0, 0.375, 1.0, 0.375, 1.0, 0.25, 1.0, 0.5, 1.0, 0.625, 1.0, 0.625, 1.0, 0.5, 1.0, 0.125, 0.7253, 0.125, 0.7251, 0.125, 1.0, 0.125, 1.0, 0.0, 0.7275, 0.0, 0.7272, 0.0, 0.5, 0.0, 0.5, 0.375, 0.7253, 0.375, 0.7251, 0.375, 0.5, 0.375, 0.5, 0.75, 0.7309, 0.875, 0.73, 0.875, 1.0, 0.75, 1.0, 0.875, 0.7354, 0.875, 0.7301, 0.875, 1.0, 0.875, 1.0, 0.125, 0.7252, 0.25, 0.7243, 0.25, 1.0, 0.125, 1.0, 0.5, 0.7333, 0.5, 0.7272, 0.5, 0.5, 0.5, 0.5, 0.125, 0.7312, 0.125, 0.7246, 0.125, 1.0, 0.125, 1.0, 0.875, 0.7298, 0.875, 0.7301, 0.875, 0.5, 0.875, 0.5, 0.0, 0.7275, 0.125, 0.7253, 0.125, 1.0, 0.0, 1.0, 0.75, 0.7363, 0.75, 0.7315, 0.75, 1.0, 0.75, 1.0, 0.375, 0.7312, 0.375, 0.7246, 0.375, 0.5, 0.375, 0.5, 0.0, 0.7333, 0.0, 0.7272, 0.0, 1.0, 0.0, 1.0, 0.25, 0.7243, 0.25, 0.7237, 0.25, 0.5, 0.25, 0.5, 0.625, 0.73, 0.75, 0.7309, 0.75, 1.0, 0.625, 1.0, 1.0, 0.7333, 1.0, 0.7279, 1.0, 0.5, 1.0, 0.5, 0.625, 0.7354, 0.625, 0.7306, 0.625, 1.0, 0.625, 1.0, 0.625, 0.7298, 0.625, 0.7301, 0.625, 1.0, 0.625, 1.0, 0.25, 0.7303, 0.25, 0.7237, 0.25, 0.5, 0.25, 0.5, 0.5, 0.7277, 0.625, 0.7298, 0.625, 1.0, 0.5, 1.0, 0.375, 0.7252, 0.375, 0.7246, 0.375, 1.0, 0.375, 1.0, 0.875, 0.7354, 0.875, 0.7306, 0.875, 0.5, 0.875, 0.5, 0.5, 0.7333, 0.5, 0.7279, 0.5, 1.0, 0.5, 1.0, 0.75, 0.7309, 0.75, 0.7315, 0.75, 0.5, 0.75, 0.5, 0.125, 0.7312, 0.125, 0.7251, 0.125, 0.5, 0.125, 0.5, 0.5, 0.7275, 0.5, 0.7272, 0.5, 1.0, 0.5, 1.0, 0.875, 0.73, 0.875, 0.7306, 0.875, 1.0, 0.875, 1.0, 0.5, 0.7277, 0.5, 0.7279, 0.5, 0.5, 0.5, 0.5, 0.75, 0.7363, 0.75, 0.7315, 0.75, 0.5, 0.75, 0.5, 0.375, 0.7312, 0.375, 0.7251, 0.375, 1.0, 0.375, 1.0, 0.125, 0.7252, 0.125, 0.7246, 0.125, 0.5, 0.125, 0.5, 0.75, 0.7309, 0.75, 0.7315, 0.75, 1.0, 0.75, 1.0, 0.375, 0.7253, 0.5, 0.7275, 0.5, 1.0, 0.375, 1.0, 0.25, 0.7243, 0.25, 0.7237, 0.25, 1.0, 0.25, 1.0, 0.875, 0.7298, 1.0, 0.7277, 1.0, 1.0, 0.875, 1.0, 0.625, 0.73, 0.625, 0.7306, 0.625, 0.5, 0.625, 0.5, 0.25, 0.7243, 0.375, 0.7252, 0.375, 1.0, 0.25, 1.0, 0.625, 0.7354, 0.625, 0.7301, 0.625, 0.5, 0.625, 0.5, 0.25, 0.7303, 0.25, 0.7237, 0.25, 1.0, 0.25, 1.0, 1.0, 0.7277, 1.0, 0.7279, 1.0, 1.0, 1.0, 1.0, 0.25, 0.5, 0.125, 0.5, 0.125, 0.5, 0.25, 0.5, 0.5, 0.5, 0.375, 0.5, 0.375, 0.5, 0.5, 0.5, 0.75, 0.5, 0.625, 0.5, 0.625, 0.5, 0.75, 0.5, 1.0, 0.5, 0.875, 0.5, 0.875, 0.5, 1.0, 0.5, 0.125, 0.5, 0.0, 0.5, 0.0, 0.5, 0.125, 0.5, 0.375, 0.5, 0.25, 0.5, 0.25, 0.5, 0.375, 0.5, 0.625, 0.5, 0.5, 0.5, 0.5, 0.5, 0.625, 0.5, 0.875, 0.5, 0.75, 0.5, 0.75, 0.5, 0.875, 0.5, 0.375, 0.5, 0.25, 0.5, 0.25, 0.5, 0.375, 0.5, 0.5, 0.5, 0.375, 0.5, 0.375, 0.5, 0.5, 0.5, 0.75, 0.5, 0.625, 0.5, 0.625, 0.5, 0.75, 0.5, 1.0, 0.5, 0.875, 0.5, 0.875, 0.5, 1.0, 0.5, 0.125, 0.5, 0.0, 0.5, 0.0, 0.5, 0.125, 0.5, 0.375, 0.5, 0.25, 0.5, 0.25, 0.5, 0.375, 0.5, 0.625, 0.5, 0.5, 0.5, 0.5, 0.5, 0.625, 0.5, 0.875, 0.5, 0.75, 0.5, 0.75, 0.5, 0.875, 0.5, 1.0, 0.5, 0.875, 0.5, 0.875, 0.5, 1.0, 0.5, 0.625, 0.5, 0.5, 0.5, 0.5, 0.5, 0.625, 0.5, 0.875, 0.5, 0.75, 0.5, 0.75, 0.5, 0.875, 0.5, 0.25, 0.5, 0.125, 0.5, 0.125, 0.5, 0.25, 0.5, 0.5, 0.5, 0.375, 0.5, 0.375, 0.5, 0.5, 0.5, 0.75, 0.5, 0.625, 0.5, 0.625, 0.5, 0.75, 0.5, 1.0, 0.5, 0.875, 0.5, 0.875, 0.5, 1.0, 0.5, 0.125, 0.5, 0.0, 0.5, 0.0, 0.5, 0.125, 0.5, 0.25, 0.5, 0.125, 0.5, 0.125, 0.5, 0.25, 0.5, 0.125, 0.5, 0.0, 0.5, 0.0, 0.5, 0.125, 0.5, 0.375, 0.5, 0.25, 0.5, 0.25, 0.5, 0.375, 0.5, 0.625, 0.5, 0.5, 0.5, 0.5, 0.5, 0.625, 0.5, 0.875, 0.5, 0.75, 0.5, 0.75, 0.5, 0.875, 0.5, 0.25, 0.5, 0.125, 0.5, 0.125, 0.5, 0.25, 0.5, 0.5, 0.5, 0.375, 0.5, 0.375, 0.5, 0.5, 0.5, 0.75, 0.5, 0.625, 0.5, 0.625, 0.5, 0.75, 0.5, 0.875, 0.5, 0.75, 0.5, 0.75, 0.5, 0.875, 0.5, 0.5, 0.5, 0.375, 0.5, 0.375, 0.5, 0.5, 0.5, 0.75, 0.5, 0.625, 0.5, 0.625, 0.5, 0.75, 0.5, 1.0, 0.5, 0.875, 0.5, 0.875, 0.5, 1.0, 0.5, 0.125, 0.5, 0.0, 0.5, 0.0, 0.5, 0.125, 0.5, 0.375, 0.5, 0.25, 0.5, 0.25, 0.5, 0.375, 0.5, 0.625, 0.5, 0.5, 0.5, 0.5, 0.5, 0.625, 0.5, 0.875, 0.5, 0.75, 0.5, 0.75, 0.5, 0.875, 0.5, 0.125, 0.5, 0.0, 0.5, 0.0, 0.5, 0.125, 0.5, 0.25, 0.5, 0.125, 0.5, 0.125, 0.5, 0.25, 0.5, 0.5, 0.5, 0.375, 0.5, 0.375, 0.5, 0.5, 0.5, 0.75, 0.5, 0.625, 0.5, 0.625, 0.5, 0.75, 0.5, 1.0, 0.5, 0.875, 0.5, 0.875, 0.5, 1.0, 0.5, 0.125, 0.5, 0.0, 0.5, 0.0, 0.5, 0.125, 0.5, 0.375, 0.5, 0.25, 0.5, 0.25, 0.5, 0.375, 0.5, 0.625, 0.5, 0.5, 0.5, 0.5, 0.5, 0.625, 0.5, 0.9197, 0.08029, 0.5803, 0.08029, 0.5803, 0.4197, 0.375, 0.5, 0.25, 0.5, 0.25, 0.5, 0.375, 0.5, 0.625, 0.5, 0.5, 0.5, 0.5, 0.5, 0.625, 0.5, 0.875, 0.5, 0.75, 0.5, 0.75, 0.5, 0.875, 0.5, 0.25, 0.5, 0.125, 0.5, 0.125, 0.5, 0.25, 0.5, 0.5, 0.5, 0.375, 0.5, 0.375, 0.5, 0.5, 0.5, 0.75, 0.5, 0.625, 0.5, 0.625, 0.5, 0.75, 0.5, 1.0, 0.5, 0.875, 0.5, 0.875, 0.5, 1.0, 0.5, 1.0, 0.5, 1.0, 0.5, 0.875, 0.5, 0.875, 0.5, 0.875, 0.5, 0.875, 0.5, 0.75, 0.5, 0.75, 0.5, 0.75, 0.5, 0.75, 0.5, 0.625, 0.5, 0.625, 0.5, 0.625, 0.5, 0.625, 0.5, 0.5, 0.5, 0.5, 0.5, 0.5, 0.5, 0.5, 0.5, 0.375, 0.5, 0.375, 0.5, 0.375, 0.5, 0.375, 0.5, 0.25, 0.5, 0.25, 0.5, 0.25, 0.5, 0.25, 0.5, 0.125, 0.5, 0.125, 0.5, 0.125, 0.5, 0.125, 0.5, 0.0, 0.5, 0.0, 0.5, 0.125, 0.5, 0.0, 0.5, 0.0, 0.5, 0.125, 0.5, 0.25, 0.5, 0.375, 0.5, 0.375, 0.5, 0.25, 0.5, 0.75, 0.5, 0.625, 0.5, 0.625, 0.5, 0.75, 0.5, 0.25, 0.5, 0.25, 0.5, 0.25, 0.5, 0.25, 0.5, 0.75, 0.5, 0.875, 0.5, 0.875, 0.5, 0.75, 0.5, 0.875, 0.5, 0.875, 0.5, 0.875, 0.5, 0.875, 0.5, 0.125, 0.5, 0.125, 0.5, 0.125, 0.5, 0.125, 0.5, 0.75, 0.5, 0.75, 0.5, 0.75, 0.5, 0.75, 0.5, 0.5, 0.5, 0.375, 0.5, 0.375, 0.5, 0.5, 0.5, 0.125, 0.5, 0.25, 0.5, 0.25, 0.5, 0.125, 0.5, 0.0, 0.5, 0.0, 0.5, 0.0, 0.5, 0.0, 0.5, 0.625, 0.5, 0.625, 0.5, 0.625, 0.5, 0.625, 0.5, 0.625, 0.5, 0.75, 0.5, 0.75, 0.5, 0.625, 0.5, 0.5, 0.5, 0.5, 0.5, 0.5, 0.5, 0.5, 0.5, 0.25, 0.5, 0.125, 0.5, 0.125, 0.5, 0.25, 0.5, 0.875, 0.5, 0.75, 0.5, 0.75, 0.5, 0.875, 0.5, 0.0, 0.5, 0.125, 0.5, 0.125, 0.5, 0.0, 0.5, 0.375, 0.5, 0.375, 0.5, 0.375, 0.5, 0.375, 0.5, 0.25, 0.5, 0.25, 0.5, 0.25, 0.5, 0.25, 0.5, 0.5, 0.5, 0.625, 0.5, 0.625, 0.5, 0.5, 0.5, 0.875, 0.5, 0.875, 0.5, 0.875, 0.5, 0.875, 0.5, 0.625, 0.5, 0.5, 0.5, 0.5, 0.5, 0.625, 0.5, 0.125, 0.5, 0.125, 0.5, 0.125, 0.5, 0.125, 0.5, 0.75, 0.5, 0.75, 0.5, 0.75, 0.5, 0.75, 0.5, 0.875, 1.0, 0.875, 1.0, 1.0, 1.0, 1.0, 1.0, 0.75, 1.0, 0.75, 1.0, 0.875, 1.0, 0.875, 1.0, 0.625, 1.0, 0.625, 1.0, 0.75, 1.0, 0.75, 1.0, 0.5, 1.0, 0.5, 1.0, 0.625, 1.0, 0.625, 1.0, 0.375, 1.0, 0.375, 1.0, 0.5, 1.0, 0.5, 1.0, 0.25, 1.0, 0.25, 1.0, 0.375, 1.0, 0.375, 1.0, 0.125, 1.0, 0.125, 1.0, 0.25, 1.0, 0.25, 1.0, 0.0, 1.0, 0.0, 1.0, 0.125, 1.0, 0.125, 1.0, 0.5, 1.0, 0.375, 1.0, 0.375, 1.0, 0.5, 1.0, 0.625, 1.0, 0.75, 1.0, 0.75, 1.0, 0.625, 1.0, 0.375, 1.0, 0.375, 1.0, 0.375, 1.0, 0.375, 1.0, 1.0, 1.0, 0.875, 1.0, 0.875, 1.0, 1.0, 1.0, 1.0, 1.0, 1.0, 1.0, 1.0, 1.0, 1.0, 1.0, 0.25, 1.0, 0.25, 1.0, 0.25, 1.0, 0.25, 1.0, 0.875, 1.0, 0.875, 1.0, 0.875, 1.0, 0.875, 1.0, 0.375, 1.0, 0.5, 1.0, 0.5, 1.0, 0.375, 1.0, 0.125, 1.0, 0.125, 1.0, 0.125, 1.0, 0.125, 1.0, 0.375, 1.0, 0.25, 1.0, 0.25, 1.0, 0.375, 1.0, 0.75, 1.0, 0.75, 1.0, 0.75, 1.0, 0.75, 1.0, 0.875, 1.0, 0.75, 1.0, 0.75, 1.0, 0.875, 1.0, 0.0, 1.0, 0.0, 1.0, 0.0, 1.0, 0.0, 1.0, 0.625, 1.0, 0.625, 1.0, 0.625, 1.0, 0.625, 1.0, 0.125, 1.0, 0.25, 1.0, 0.25, 1.0, 0.125, 1.0, 0.75, 1.0, 0.875, 1.0, 0.875, 1.0, 0.75, 1.0, 0.5, 1.0, 0.5, 1.0, 0.5, 1.0, 0.5, 1.0, 0.25, 1.0, 0.125, 1.0, 0.125, 1.0, 0.25, 1.0, 0.75, 1.0, 0.625, 1.0, 0.625, 1.0, 0.75, 1.0, 0.375, 1.0, 0.375, 1.0, 0.375, 1.0, 0.375, 1.0, 0.5, 1.0, 0.625, 1.0, 0.625, 1.0, 0.5, 1.0, 0.25, 1.0, 0.25, 1.0, 0.25, 1.0, 0.25, 1.0, 0.875, 1.0, 0.875, 1.0, 0.875, 1.0, 0.875, 1.0, 0.125, 1.0, 0.0, 1.0, 0.0, 1.0, 0.125, 1.0, 0.5803, 0.4197, 0.75, 0.49, 0.9197, 0.08029, 0.75, 0.49, 0.9197, 0.4197, 0.9197, 0.08029, 0.9197, 0.4197, 0.99, 0.25, 0.9197, 0.08029, 0.9197, 0.08029, 0.75, 0.01, 0.5803, 0.08029, 0.5803, 0.08029, 0.51, 0.25, 0.5803, 0.4197, 0.49, 0.25, 0.4197, 0.4197, 0.25, 0.49, 0.25, 0.49, 0.08029, 0.4197, 0.01, 0.25, 0.01, 0.25, 0.08029, 0.08029, 0.25, 0.01, 0.25, 0.01, 0.4197, 0.08029, 0.49, 0.25, 0.49, 0.25, 0.25, 0.49, 0.01, 0.25])
me_lamp_post.materials.append(mat_lamp_base)
me_lamp_post.materials.append(mat_lamp_glass)
me_lamp_post.use_remesh_fix_poles = True
me_lamp_post.use_remesh_preserve_attributes = False
me_lamp_post.use_mirror_vertex_groups = False
me_lamp_post.update()

# ---- objects
ob_lamp_post = bpy.data.objects.new('lamp-post', me_lamp_post)
ob_light = bpy.data.objects.new('light', light_light)

# ---- transforms, parenting, visibility, modifiers, constraints
ob_lamp_post.location = (0.0, 0.0, 0.0)
ob_lamp_post.lineart.crease_threshold = 0.0
ob_light.parent = ob_lamp_post
ob_light.location = (0.004404, 0.0006067, 3.296)
ob_light.rotation_euler = (0.6503, 0.05522, 1.866)
ob_light.lock_rotations_4d = False
ob_light.empty_display_type = 'ARROWS'
ob_light.color = (0.0, 0.0, 0.0, 0.0)
ob_light.lineart.crease_threshold = 0.0

# ---- collection membership
scene.collection.objects.link(ob_lamp_post)
scene.collection.objects.link(ob_light)

# ---- scene / render settings (as saved in the file)
scene.frame_start = 1; scene.frame_end = 250; scene.frame_set(1)
scene.render.engine = 'BLENDER_EEVEE_NEXT'
scene.render.image_settings.color_mode = 'RGB'
scene.render.image_settings.compression = 90
scene.render.resolution_percentage = 50
scene.render.dither_intensity = 0.0
scene.render.bake_margin = 2
scene.render.bake_bias = 0.0
scene.cycles.use_denoising = False
scene.cycles.samples = 10
scene.cycles.sampling_pattern = 'TABULATED_SOBOL'
scene.cycles.light_sampling_threshold = 0.0
scene.cycles.use_adaptive_sampling = False
scene.cycles.use_light_tree = False
scene.cycles.blur_glossy = 0.0
scene.cycles.volume_bounces = 1
scene.cycles.pixel_filter_type = 'GAUSSIAN'
scene.cycles.sample_clamp_indirect = 0.0
scene.view_settings.view_transform = 'Standard'
bpy.context.view_layer.update()

# ---- added for rendering (the .blend has no active camera): camera
cam_auto = bpy.data.cameras.new('AutoCamera')
cam_auto.lens = 50.0
cam_auto.sensor_width = 36.0
cam_auto.clip_end = 1000.0
ob_auto_camera = bpy.data.objects.new('AutoCamera', cam_auto)
scene.collection.objects.link(ob_auto_camera)
ob_auto_camera.location = (4.18025, -5.01631, 5.2865)
ob_auto_camera.rotation_euler = (1.09748, -7.21219e-08, 0.694738)
scene.camera = ob_auto_camera
bpy.context.view_layer.update()
